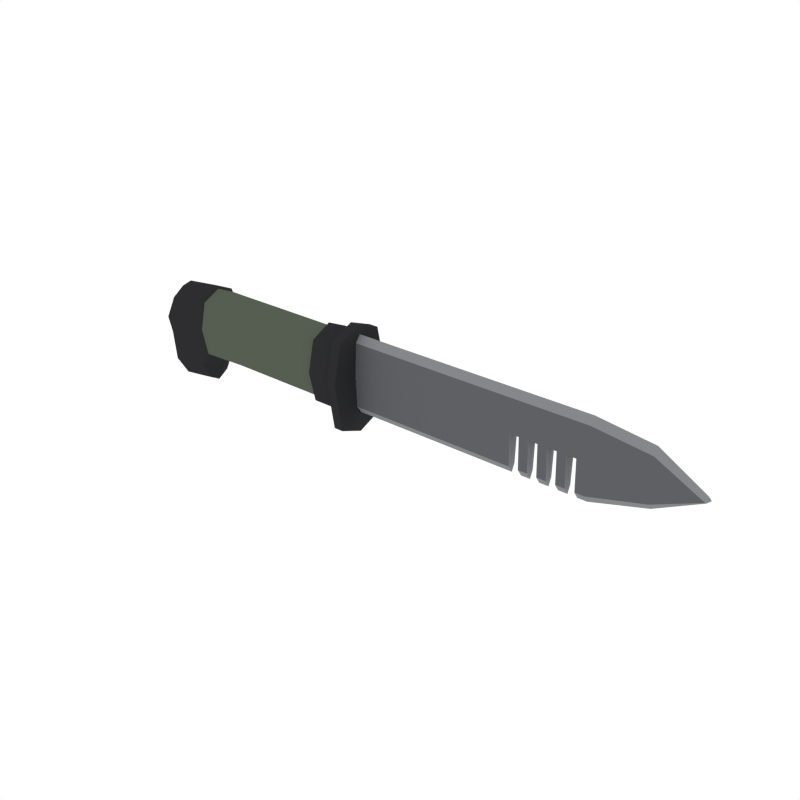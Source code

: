 # Source: Bayonet_2.blend  (saved by Blender 2.79.0; exported with 4.5.12 LTS)
import bpy
from mathutils import Matrix  # noqa: F401  (used for matrix-valued properties, if any)

bpy.ops.wm.read_factory_settings(use_empty=True)
scene = bpy.context.scene
scene.name = 'Scene'

# ---- collections
col_collection_1 = bpy.data.collections.new('Collection 1'); scene.collection.children.link(col_collection_1)

# ---- materials (node trees are filled in below, after node groups)
mat_green = bpy.data.materials.new('Green')
mat_green.alpha_threshold = 0.0
mat_green.diffuse_color = (0.09315, 0.1107, 0.08222, 1.0)
mat_green.roughness = 0.5
mat_black = bpy.data.materials.new('Black')
mat_black.alpha_threshold = 0.0
mat_black.diffuse_color = (0.02697, 0.02748, 0.0291, 1.0)
mat_black.roughness = 0.5
mat_lightmetal = bpy.data.materials.new('LightMetal')
mat_lightmetal.alpha_threshold = 0.0
mat_lightmetal.diffuse_color = (0.1144, 0.117, 0.1248, 1.0)
mat_lightmetal.roughness = 0.5
mat_lightmetal2 = bpy.data.materials.new('LightMetal2')
mat_lightmetal2.alpha_threshold = 0.0
mat_lightmetal2.diffuse_color = (0.2375, 0.243, 0.2598, 1.0)
mat_lightmetal2.roughness = 0.5

# ---- material node trees

# ---- world
world_world = bpy.data.worlds.new('World'); scene.world = world_world
world_world.color = (1.0, 1.0, 1.0)
world_world.use_sun_shadow = False
world_world.sun_shadow_jitter_overblur = 0.0
world_world.cycles.sampling_method = 'NONE'
world_world.cycles.sample_map_resolution = 256

# ---- meshes
me_cube_212 = bpy.data.meshes.new('Cube.212')
me_cube_212.from_pydata([(0.2584, -3.521e-09, 0.08028), (0.2584, 0.05593, 2.576e-09), (0.002608, -0.04921, -2.019e-09), (0.002608, 3.075e-09, -0.07063), (0.2584, 3.497e-09, -0.08028), (0.2584, -0.05593, -2.313e-09), (0.002608, 0.04921, 2.282e-09), (0.002608, -3.099e-09, 0.07063), (0.2049, -0.04195, -0.06021), (0.2584, -0.04195, 0.06021), (0.2584, 0.04195, -0.06021), (0.2049, 0.04195, 0.06021), (0.002608, 0.0369, 0.05297), (0.2049, 0.04195, -0.06021), (0.2049, -0.04195, 0.06021), (0.002608, -0.0369, -0.05297), (-0.09025, -0.04921, -2.019e-09), (-0.09025, 0.04921, 2.282e-09), (-0.09167, 3.215e-09, -0.07382), (-0.09025, -3.099e-09, 0.07063), (0.002608, -0.0369, 0.05297), (0.002608, 0.0369, -0.05297), (0.2584, 0.04195, 0.06021), (0.2584, -0.04195, -0.06021), (0.1999, 3.075e-09, -0.07063), (0.1999, -0.04921, -2.019e-09), (0.1999, 0.04921, 2.282e-09), (0.1999, -3.099e-09, 0.07063), (0.2049, -0.05593, -2.313e-09), (0.2049, 3.497e-09, -0.08028), (0.2049, 0.05593, 2.576e-09), (0.2049, -3.521e-09, 0.08028), (-0.09025, 0.0369, 0.05297), (-0.09025, -0.0369, 0.05297), (-0.09175, 0.0369, -0.05635), (-0.09175, -0.0369, -0.05635), (0.1999, -0.0369, 0.05297), (0.1999, 0.0369, -0.05297), (0.1999, 0.0369, 0.05297), (0.1999, -0.0369, -0.05297), (-0.2116, 2.182e-10, -0.005262), (-0.2129, 2.505e-09, -0.05758), (-0.2033, -0.04012, -0.005262), (-0.1978, -2.232e-09, 0.05079), (-0.2033, 0.04012, -0.005262), (-0.1985, 4.373e-09, -0.1003), (-0.1076, 4.373e-09, -0.1003), (-0.1863, -0.04012, -0.09251), (-0.1863, 0.04012, -0.09251), (-0.1784, -0.05349, -0.005262), (-0.1731, -0.04012, 0.04891), (-0.09711, -0.05349, -2.207e-09), (-0.1784, 0.05349, -0.005262), (-0.1731, 0.04012, 0.04891), (-0.09711, 0.05349, 2.47e-09), (-0.1716, -2.986e-09, 0.06805), (-0.09711, -3.368e-09, 0.07678), (-0.1926, 0.02972, 0.03541), (-0.2065, 0.02972, -0.04265), (-0.2065, -0.02972, -0.04265), (-0.1926, -0.02972, 0.03541), (-0.09711, 0.04012, 0.05758), (-0.1076, -0.04012, -0.08111), (-0.09711, -0.04012, 0.05758), (-0.1076, 0.04012, -0.08111), (0.2771, -3.521e-09, 0.08028), (0.2771, -0.04195, 0.06021), (0.2771, 0.04195, 0.06021), (0.2771, 0.05593, 2.576e-09), (0.2771, 0.04195, -0.06021), (0.2771, 3.497e-09, -0.08028), (0.2771, -0.04195, -0.06021), (0.2771, -0.05593, -2.313e-09), (0.2584, -4.179e-09, 0.09533), (0.2584, -0.0496, 0.07525), (0.2584, 0.0496, 0.07525), (0.2584, 0.06613, 3.022e-09), (0.2584, 0.0496, -0.09621), (0.2584, 5.071e-09, -0.1163), (0.2584, -0.0496, -0.09621), (0.2584, -0.06613, -2.759e-09), (0.2771, -4.179e-09, 0.09533), (0.2771, -0.0496, 0.07525), (0.2771, 0.0496, 0.07525), (0.2771, 0.06613, 3.022e-09), (0.2771, 0.0496, -0.09621), (0.2771, 5.071e-09, -0.1163), (0.2771, -0.0496, -0.09621), (0.2771, -0.06613, -2.759e-09), (0.2449, 0.001897, 0.07681), (0.2449, -0.00844, 0.06293), (0.2449, 0.00844, 0.06293), (0.2449, 0.01125, 7.55e-10), (0.2449, 0.00844, -0.06293), (0.2449, 0.001897, -0.07762), (0.2449, -0.00844, -0.06293), (0.2449, -0.01125, -2.288e-10), (0.7534, 0.001897, 0.07681), (0.7534, -0.00844, 0.06293), (0.7534, 0.00844, 0.06293), (0.7534, 0.01125, 7.55e-10), (0.7534, 0.00844, -0.06293), (0.7534, 0.001897, -0.07762), (0.7534, -0.00844, -0.06293), (0.7534, -0.01125, -2.288e-10), (-0.1736, 6.068e-09, -0.1391), (-0.1092, 5.701e-09, -0.1307), (-0.1754, -0.02458, -0.1255), (-0.1754, 0.02458, -0.1255), (-0.111, -0.02458, -0.1171), (-0.111, 0.02458, -0.1171), (0.8618, 0.001897, 0.0629), (0.8621, -0.00844, 0.04968), (0.8621, 0.00844, 0.04968), (0.896, 0.01125, 0.004833), (0.8621, 0.00844, -0.03384), (0.8618, 0.001897, -0.04662), (0.8621, -0.00844, -0.03384), (0.896, -0.01125, 0.004833), (0.9478, 0.001897, 0.0116), (0.9493, -0.008265, 0.004441), (0.9493, 0.008265, 0.004441), (0.9546, 0.001897, 0.004499), (0.9467, 0.001897, -0.002601), (0.6099, -0.00844, -0.06293), (0.6099, -0.01125, -2.288e-10), (0.6099, 0.00844, -0.06293), (0.6099, 0.001897, -0.07762), (0.6099, 0.01125, 7.55e-10), (0.6099, 0.001897, 0.07681), (0.6099, 0.00844, 0.06293), (0.6099, -0.00844, 0.06293), (0.6279, -0.00844, -0.06293), (0.6458, -0.00844, -0.06293), (0.6637, -0.00844, -0.06293), (0.6816, -0.00844, -0.06293), (0.6996, -0.00844, -0.06293), (0.7175, -0.00844, -0.06293), (0.7354, -0.00844, -0.06293), (0.6279, 0.00844, -0.06293), (0.6458, 0.00844, -0.06293), (0.6637, 0.00844, -0.06293), (0.6816, 0.00844, -0.06293), (0.6996, 0.00844, -0.06293), (0.7175, 0.00844, -0.06293), (0.7354, 0.00844, -0.06293), (0.6279, 0.01125, 7.55e-10), (0.6458, 0.01125, 7.55e-10), (0.6637, 0.01125, 7.55e-10), (0.6816, 0.01125, 7.55e-10), (0.6996, 0.01125, 7.55e-10), (0.7175, 0.01125, 7.55e-10), (0.7354, 0.01125, 7.55e-10), (0.6279, 0.001897, 0.07681), (0.6458, 0.001897, 0.07681), (0.6637, 0.001897, 0.07681), (0.6816, 0.001897, 0.07681), (0.6996, 0.001897, 0.07681), (0.7175, 0.001897, 0.07681), (0.7354, 0.001897, 0.07681), (0.7354, -0.01125, -2.288e-10), (0.7175, -0.01125, -2.288e-10), (0.6996, -0.01125, -2.288e-10), (0.6816, -0.01125, -2.288e-10), (0.6637, -0.01125, -2.288e-10), (0.6458, -0.01125, -2.288e-10), (0.6279, -0.01125, -2.288e-10), (0.7354, 0.001897, -0.07762), (0.7175, 0.001897, -0.07762), (0.6996, 0.001897, -0.07762), (0.6816, 0.001897, -0.07762), (0.6637, 0.001897, -0.07762), (0.6458, 0.001897, -0.07762), (0.6279, 0.001897, -0.07762), (0.7354, 0.00844, 0.06293), (0.7175, 0.00844, 0.06293), (0.6996, 0.00844, 0.06293), (0.6816, 0.00844, 0.06293), (0.6637, 0.00844, 0.06293), (0.6458, 0.00844, 0.06293), (0.6279, 0.00844, 0.06293), (0.7354, -0.00844, 0.06293), (0.7175, -0.00844, 0.06293), (0.6996, -0.00844, 0.06293), (0.6816, -0.00844, 0.06293), (0.6637, -0.00844, 0.06293), (0.6458, -0.00844, 0.06293), (0.6279, -0.00844, 0.06293)], [], [(31, 11, 38, 27), (31, 27, 36, 14), (0, 22, 11, 31), (0, 31, 14, 9), (1, 30, 11, 22), (1, 10, 13, 30), (30, 26, 38, 11), (30, 13, 37, 26), (4, 23, 8, 29), (4, 29, 13, 10), (5, 9, 14, 28), (5, 28, 8, 23), (2, 25, 36, 20), (2, 20, 33, 16), (2, 16, 35, 15), (2, 15, 39, 25), (34, 18, 46, 64), (19, 32, 61, 56), (16, 33, 63, 51), (32, 17, 54, 61), (3, 21, 37, 24), (3, 24, 39, 15), (3, 15, 35, 18), (3, 18, 34, 21), (18, 35, 62, 46), (33, 19, 56, 63), (35, 16, 51, 62), (17, 34, 64, 54), (29, 8, 39, 24), (29, 24, 37, 13), (28, 14, 36, 25), (28, 25, 39, 8), (67, 68, 84, 83), (6, 17, 32, 12), (6, 12, 38, 26), (6, 26, 37, 21), (6, 21, 34, 17), (7, 12, 32, 19), (7, 19, 33, 20), (7, 20, 36, 27), (7, 27, 38, 12), (40, 44, 58, 41), (40, 41, 59, 42), (40, 42, 60, 43), (40, 43, 57, 44), (45, 48, 108, 105), (46, 62, 109, 106), (45, 47, 59, 41), (45, 41, 58, 48), (49, 51, 63, 50), (49, 50, 60, 42), (49, 42, 59, 47), (49, 47, 62, 51), (52, 44, 57, 53), (52, 53, 61, 54), (52, 54, 64, 48), (52, 48, 58, 44), (55, 53, 57, 43), (55, 43, 60, 50), (55, 50, 63, 56), (55, 56, 61, 53), (65, 66, 72, 71, 70, 69, 68, 67), (23, 4, 78, 79), (65, 67, 83, 81), (66, 65, 81, 82), (71, 72, 88, 87), (5, 23, 79, 80), (72, 66, 82, 88), (10, 1, 76, 77), (74, 80, 88, 82), (76, 75, 83, 84), (77, 76, 84, 85), (78, 77, 85, 86), (79, 78, 86, 87), (80, 79, 87, 88), (0, 9, 74, 73), (68, 69, 85, 84), (4, 10, 77, 78), (22, 0, 73, 75), (70, 71, 87, 86), (9, 5, 80, 74), (1, 22, 75, 76), (69, 70, 86, 85), (89, 91, 92, 93, 94, 95, 96, 90), (98, 104, 118, 112), (160, 138, 103, 104), (167, 145, 101, 102), (145, 152, 100, 101), (174, 159, 97, 99), (181, 160, 104, 98), (138, 167, 102, 103), (152, 174, 99, 100), (159, 181, 98, 97), (105, 108, 110, 106), (105, 106, 109, 107), (47, 45, 105, 107), (64, 46, 106, 110), (62, 47, 107, 109), (48, 64, 110, 108), (118, 117, 120), (103, 102, 116, 117), (100, 99, 113, 114), (97, 98, 112, 111), (104, 103, 117, 118), (102, 101, 115, 116), (101, 100, 114, 115), (99, 97, 111, 113), (111, 112, 120, 119), (114, 113, 121), (117, 116, 123, 120), (120, 123, 122), (123, 121, 122), (121, 119, 122), (116, 115, 121, 123), (115, 114, 121), (113, 111, 119, 121), (112, 118, 120), (119, 120, 122), (75, 73, 81, 83), (74, 82, 81, 73), (89, 90, 131, 129), (92, 91, 130, 128), (95, 94, 127, 124), (90, 96, 125, 131), (91, 89, 129, 130), (93, 92, 128, 126), (94, 93, 126, 127), (96, 95, 124, 125), (129, 131, 187, 153), (153, 187, 186, 154), (154, 186, 185, 155), (155, 185, 184, 156), (156, 184, 183, 157), (157, 183, 182, 158), (158, 182, 181, 159), (128, 130, 180, 146), (146, 180, 179, 147), (147, 179, 178, 148), (148, 178, 177, 149), (149, 177, 176, 150), (150, 176, 175, 151), (151, 175, 174, 152), (132, 173, 172, 133), (134, 171, 170, 135), (136, 169, 168, 137), (131, 125, 166, 187), (187, 166, 165, 186), (186, 165, 164, 185), (185, 164, 163, 184), (184, 163, 162, 183), (183, 162, 161, 182), (182, 161, 160, 181), (130, 129, 153, 180), (180, 153, 154, 179), (179, 154, 155, 178), (178, 155, 156, 177), (177, 156, 157, 176), (176, 157, 158, 175), (175, 158, 159, 174), (139, 146, 147, 140), (141, 148, 149, 142), (143, 150, 151, 144), (173, 139, 140, 172), (171, 141, 142, 170), (169, 143, 144, 168), (166, 132, 133, 165), (164, 134, 135, 163), (162, 136, 137, 161), (124, 127, 126, 128, 125), (133, 172, 140, 147, 165), (134, 164, 148, 141, 171), (135, 170, 142, 149, 163), (132, 166, 146, 139, 173), (137, 168, 144, 151, 161), (136, 162, 150, 143, 169), (138, 160, 152, 145, 167), (151, 152, 160, 161), (149, 150, 162, 163), (147, 148, 164, 165), (166, 125, 128, 146)])
me_cube_212.polygons.foreach_set('material_index', [1, 1, 1, 1, 1, 1, 1, 1, 1, 1, 1, 1, 0, 0, 0, 0, 1, 1, 1, 1, 0, 0, 0, 0, 1, 1, 1, 1, 1, 1, 1, 1, 1, 0, 0, 0, 0, 0, 0, 0, 0, 1, 1, 1, 1, 1, 1, 1, 1, 1, 1, 1, 1, 1, 1, 1, 1, 1, 1, 1, 1, 1, 1, 1, 1, 1, 1, 1, 1, 1, 1, 1, 1, 1, 1, 1, 1, 1, 1, 1, 1, 1, 1, 1, 2, 2, 3, 2, 3, 2, 3, 2, 3, 1, 1, 1, 1, 1, 1, 2, 3, 2, 3, 2, 3, 2, 3, 3, 2, 3, 3, 3, 3, 3, 2, 3, 2, 3, 1, 1, 3, 2, 3, 2, 3, 2, 3, 2, 3, 3, 3, 3, 3, 3, 3, 2, 2, 2, 2, 2, 2, 2, 3, 3, 3, 2, 2, 2, 2, 2, 2, 2, 3, 3, 3, 3, 3, 3, 3, 2, 2, 2, 3, 3, 3, 2, 2, 2, 3, 3, 3, 3, 3, 3, 3, 3, 2, 2, 2, 2])
me_cube_212.materials.append(mat_green)
me_cube_212.materials.append(mat_black)
me_cube_212.materials.append(mat_lightmetal)
me_cube_212.materials.append(mat_lightmetal2)
me_cube_212.use_remesh_preserve_volume = False
me_cube_212.use_remesh_preserve_attributes = False
me_cube_212.use_mirror_vertex_groups = False
me_cube_212.update()

# ---- objects
ob_bayonet_2 = bpy.data.objects.new('Bayonet_2', me_cube_212)

# ---- transforms, parenting, visibility, modifiers, constraints
ob_bayonet_2.location = (0.0, 0.0, 0.0)
ob_bayonet_2.lineart.crease_threshold = 0.0

# ---- collection membership
col_collection_1.objects.link(ob_bayonet_2)

# ---- scene / render settings (as saved in the file)
scene.frame_start = 1; scene.frame_end = 250; scene.frame_set(0)
scene.render.engine = 'CYCLES'
scene.render.resolution_x = 1000
scene.render.resolution_y = 1000
scene.render.dither_intensity = 0.0
scene.cycles.samples = 200
scene.cycles.sampling_pattern = 'TABULATED_SOBOL'
scene.cycles.light_sampling_threshold = 0.0
scene.cycles.use_adaptive_sampling = False
scene.cycles.use_light_tree = False
scene.cycles.caustics_reflective = False
scene.cycles.caustics_refractive = False
scene.cycles.blur_glossy = 0.0
scene.cycles.max_bounces = 2
scene.cycles.pixel_filter_type = 'GAUSSIAN'
scene.cycles.sample_clamp_indirect = 0.0
scene.view_settings.view_transform = 'Standard'
bpy.context.view_layer.update()

# ---- added for rendering (the .blend has no active camera): camera
cam_auto = bpy.data.cameras.new('AutoCamera')
cam_auto.lens = 50.0
cam_auto.sensor_width = 36.0
cam_auto.clip_end = 1000.0
ob_auto_camera = bpy.data.objects.new('AutoCamera', cam_auto)
scene.collection.objects.link(ob_auto_camera)
ob_auto_camera.location = (1.47942, -1.33029, 0.864978)
ob_auto_camera.rotation_euler = (1.09748, -7.21219e-08, 0.694738)
scene.camera = ob_auto_camera
bpy.context.view_layer.update()

